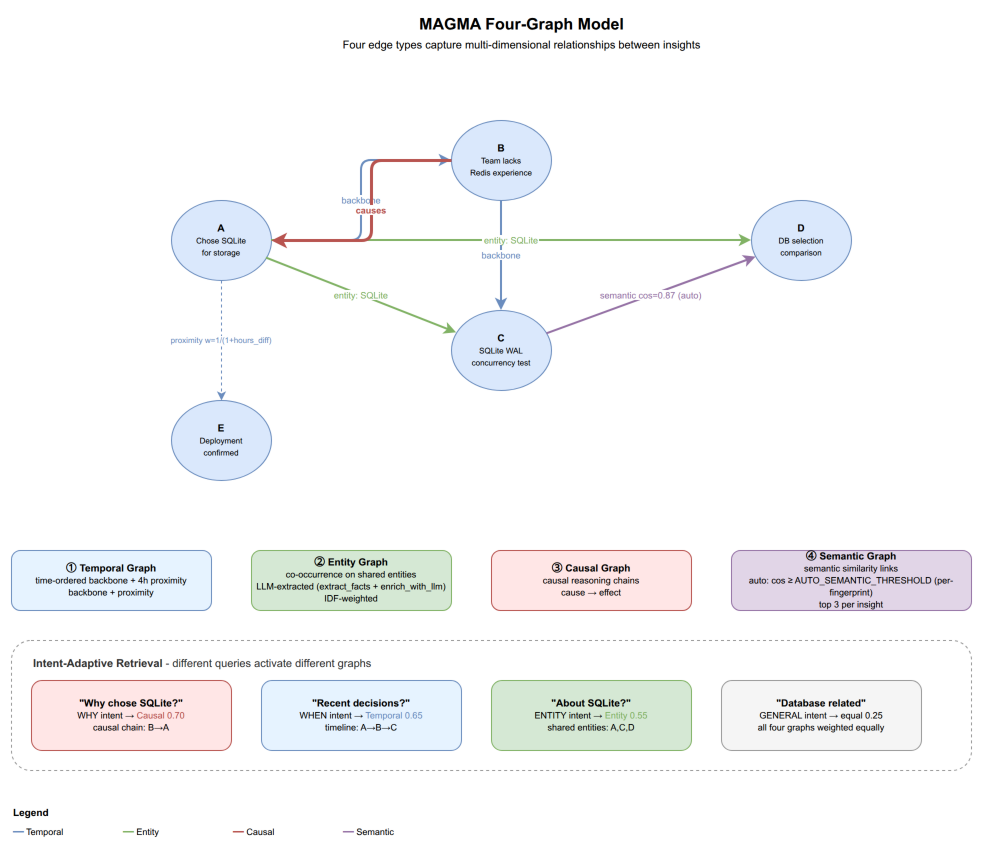

The diagram above was exported from draw.io. Its source (the exported page's mxGraphModel, read from the mxfile embedded in the PNG):
<mxGraphModel dx="1422" dy="1000" grid="1" gridSize="10" guides="1" tooltips="1" connect="1" arrows="1" fold="1" page="1" pageScale="1" pageWidth="1200" pageHeight="900" math="0" shadow="0">
  <root>
    <mxCell id="0" />
    <mxCell id="1" parent="0" />
    <mxCell id="fg_title" value="&lt;b&gt;MAGMA Four-Graph Model&lt;/b&gt;&lt;br&gt;&lt;font style=&quot;font-size:11px&quot;&gt;Four edge types capture multi-dimensional relationships between insights&lt;/font&gt;" style="text;html=1;align=center;verticalAlign=middle;fontSize=16;strokeColor=none;fillColor=none;" vertex="1" parent="1">
      <mxGeometry x="300" y="10" width="500" height="45" as="geometry" />
    </mxCell>
    <mxCell id="fg_n1" value="&lt;b&gt;A&lt;/b&gt;&lt;br&gt;&lt;font style=&quot;font-size:8px&quot;&gt;Chose SQLite&lt;br&gt;for storage&lt;/font&gt;" style="ellipse;whiteSpace=wrap;html=1;fillColor=#dae8fc;strokeColor=#6c8ebf;fontSize=10;" vertex="1" parent="1">
      <mxGeometry x="200" y="200" width="100" height="80" as="geometry" />
    </mxCell>
    <mxCell id="fg_n2" value="&lt;b&gt;B&lt;/b&gt;&lt;br&gt;&lt;font style=&quot;font-size:8px&quot;&gt;Team lacks&lt;br&gt;Redis experience&lt;/font&gt;" style="ellipse;whiteSpace=wrap;html=1;fillColor=#dae8fc;strokeColor=#6c8ebf;fontSize=10;" vertex="1" parent="1">
      <mxGeometry x="480" y="120" width="100" height="80" as="geometry" />
    </mxCell>
    <mxCell id="fg_n3" value="&lt;b&gt;C&lt;/b&gt;&lt;br&gt;&lt;font style=&quot;font-size:8px&quot;&gt;SQLite WAL&lt;br&gt;concurrency test&lt;/font&gt;" style="ellipse;whiteSpace=wrap;html=1;fillColor=#dae8fc;strokeColor=#6c8ebf;fontSize=10;" vertex="1" parent="1">
      <mxGeometry x="480" y="310" width="100" height="80" as="geometry" />
    </mxCell>
    <mxCell id="fg_n4" value="&lt;b&gt;D&lt;/b&gt;&lt;br&gt;&lt;font style=&quot;font-size:8px&quot;&gt;DB selection&lt;br&gt;comparison&lt;/font&gt;" style="ellipse;whiteSpace=wrap;html=1;fillColor=#dae8fc;strokeColor=#6c8ebf;fontSize=10;" vertex="1" parent="1">
      <mxGeometry x="780" y="200" width="100" height="80" as="geometry" />
    </mxCell>
    <mxCell id="fg_n5" value="&lt;b&gt;E&lt;/b&gt;&lt;br&gt;&lt;font style=&quot;font-size:8px&quot;&gt;Deployment&lt;br&gt;confirmed&lt;/font&gt;" style="ellipse;whiteSpace=wrap;html=1;fillColor=#dae8fc;strokeColor=#6c8ebf;fontSize=10;" vertex="1" parent="1">
      <mxGeometry x="200" y="400" width="100" height="80" as="geometry" />
    </mxCell>
    <mxCell id="fg_t_label" value="&lt;b&gt;① Temporal Graph&lt;/b&gt;&lt;br&gt;&lt;font style=&quot;font-size:9px&quot;&gt;time-ordered backbone + 4h proximity&lt;br&gt;backbone + proximity&lt;/font&gt;" style="rounded=1;whiteSpace=wrap;html=1;fillColor=#E6F3FF;strokeColor=#6c8ebf;fontSize=10;" vertex="1" parent="1">
      <mxGeometry x="40" y="550" width="200" height="60" as="geometry" />
    </mxCell>
    <mxCell id="fg_t1" value="backbone" style="edgeStyle=orthogonalEdgeStyle;rounded=1;strokeColor=#6c8ebf;strokeWidth=2;fontSize=9;fontColor=#6c8ebf;" edge="1" parent="1" source="fg_n1" target="fg_n2">
      <mxGeometry relative="1" as="geometry" />
    </mxCell>
    <mxCell id="fg_t2" value="backbone" style="edgeStyle=orthogonalEdgeStyle;rounded=1;strokeColor=#6c8ebf;strokeWidth=2;fontSize=9;fontColor=#6c8ebf;" edge="1" parent="1" source="fg_n2" target="fg_n3">
      <mxGeometry relative="1" as="geometry" />
    </mxCell>
    <mxCell id="fg_t3" value="proximity w=1/(1+hours_diff)" style="rounded=1;strokeColor=#6c8ebf;strokeWidth=1;dashed=1;fontSize=8;fontColor=#6c8ebf;" edge="1" parent="1" source="fg_n1" target="fg_n5">
      <mxGeometry relative="1" as="geometry" />
    </mxCell>
    <mxCell id="fg_e_label" value="&lt;b&gt;② Entity Graph&lt;/b&gt;&lt;br&gt;&lt;font style=&quot;font-size:9px&quot;&gt;co-occurrence on shared entities&lt;br&gt;LLM-extracted (extract_facts + enrich_with_llm)&lt;br&gt;IDF-weighted&lt;/font&gt;" style="rounded=1;whiteSpace=wrap;html=1;fillColor=#d5e8d4;strokeColor=#82b366;fontSize=10;" vertex="1" parent="1">
      <mxGeometry x="280" y="550" width="200" height="60" as="geometry" />
    </mxCell>
    <mxCell id="fg_e1" value="entity: SQLite" style="rounded=1;strokeColor=#82b366;strokeWidth=2;fontSize=9;fontColor=#82b366;" edge="1" parent="1" source="fg_n1" target="fg_n3">
      <mxGeometry relative="1" as="geometry" />
    </mxCell>
    <mxCell id="fg_e2" value="entity: SQLite" style="rounded=1;strokeColor=#82b366;strokeWidth=2;fontSize=9;fontColor=#82b366;" edge="1" parent="1" source="fg_n1" target="fg_n4">
      <mxGeometry relative="1" as="geometry" />
    </mxCell>
    <mxCell id="fg_c_label" value="&lt;b&gt;③ Causal Graph&lt;/b&gt;&lt;br&gt;&lt;font style=&quot;font-size:9px&quot;&gt;causal reasoning chains&lt;br&gt;cause → effect&lt;/font&gt;" style="rounded=1;whiteSpace=wrap;html=1;fillColor=#FFE6E6;strokeColor=#b85450;fontSize=10;" vertex="1" parent="1">
      <mxGeometry x="520" y="550" width="200" height="60" as="geometry" />
    </mxCell>
    <mxCell id="fg_c1" value="causes" style="rounded=1;strokeColor=#b85450;strokeWidth=3;fontSize=9;fontColor=#b85450;fontStyle=1;" edge="1" parent="1" source="fg_n2" target="fg_n1">
      <mxGeometry relative="1" as="geometry">
        <Array as="points">
          <mxPoint x="400" y="160" />
          <mxPoint x="400" y="240" />
        </Array>
      </mxGeometry>
    </mxCell>
    <mxCell id="fg_s_label" value="&lt;b&gt;④ Semantic Graph&lt;/b&gt;&lt;br&gt;&lt;font style=&quot;font-size:9px&quot;&gt;semantic similarity links&lt;br&gt;auto: cos ≥ AUTO_SEMANTIC_THRESHOLD (per-fingerprint)&lt;br&gt;top 3 per insight&lt;/font&gt;" style="rounded=1;whiteSpace=wrap;html=1;fillColor=#e1d5e7;strokeColor=#9673a6;fontSize=10;" vertex="1" parent="1">
      <mxGeometry x="760" y="550" width="240" height="60" as="geometry" />
    </mxCell>
    <mxCell id="fg_s1" value="semantic cos=0.87 (auto)" style="rounded=1;strokeColor=#9673a6;strokeWidth=2;dashed=0;fontSize=9;fontColor=#9673a6;" edge="1" parent="1" source="fg_n3" target="fg_n4">
      <mxGeometry relative="1" as="geometry" />
    </mxCell>
    <mxCell id="fg_intent_box" value="" style="rounded=1;whiteSpace=wrap;html=1;fillColor=none;strokeColor=#999999;dashed=1;" vertex="1" parent="1">
      <mxGeometry x="40" y="640" width="960" height="130" as="geometry" />
    </mxCell>
    <mxCell id="fg_intent_title" value="&lt;b&gt;Intent-Adaptive Retrieval&lt;/b&gt;  - different queries activate different graphs" style="text;html=1;align=left;fontSize=11;fillColor=none;strokeColor=none;fontColor=#333333;" vertex="1" parent="1">
      <mxGeometry x="60" y="650" width="500" height="20" as="geometry" />
    </mxCell>
    <mxCell id="fg_why" value="&lt;b&gt;&quot;Why chose SQLite?&quot;&lt;/b&gt;&lt;br&gt;&lt;font style=&quot;font-size:9px&quot;&gt;WHY intent → &lt;font color=&quot;#b85450&quot;&gt;Causal 0.70&lt;/font&gt;&lt;br&gt;causal chain: B→A&lt;/font&gt;" style="rounded=1;whiteSpace=wrap;html=1;fillColor=#FFE6E6;strokeColor=#b85450;fontSize=10;" vertex="1" parent="1">
      <mxGeometry x="60" y="680" width="200" height="70" as="geometry" />
    </mxCell>
    <mxCell id="fg_when" value="&lt;b&gt;&quot;Recent decisions?&quot;&lt;/b&gt;&lt;br&gt;&lt;font style=&quot;font-size:9px&quot;&gt;WHEN intent → &lt;font color=&quot;#6c8ebf&quot;&gt;Temporal 0.65&lt;/font&gt;&lt;br&gt;timeline: A→B→C&lt;/font&gt;" style="rounded=1;whiteSpace=wrap;html=1;fillColor=#E6F3FF;strokeColor=#6c8ebf;fontSize=10;" vertex="1" parent="1">
      <mxGeometry x="290" y="680" width="200" height="70" as="geometry" />
    </mxCell>
    <mxCell id="fg_entity" value="&lt;b&gt;&quot;About SQLite?&quot;&lt;/b&gt;&lt;br&gt;&lt;font style=&quot;font-size:9px&quot;&gt;ENTITY intent → &lt;font color=&quot;#82b366&quot;&gt;Entity 0.55&lt;/font&gt;&lt;br&gt;shared entities: A,C,D&lt;/font&gt;" style="rounded=1;whiteSpace=wrap;html=1;fillColor=#d5e8d4;strokeColor=#82b366;fontSize=10;" vertex="1" parent="1">
      <mxGeometry x="520" y="680" width="200" height="70" as="geometry" />
    </mxCell>
    <mxCell id="fg_general" value="&lt;b&gt;&quot;Database related&quot;&lt;/b&gt;&lt;br&gt;&lt;font style=&quot;font-size:9px&quot;&gt;GENERAL intent → equal 0.25&lt;br&gt;all four graphs weighted equally&lt;/font&gt;" style="rounded=1;whiteSpace=wrap;html=1;fillColor=#f5f5f5;strokeColor=#999999;fontSize=10;" vertex="1" parent="1">
      <mxGeometry x="750" y="680" width="200" height="70" as="geometry" />
    </mxCell>
    <mxCell id="fg_legend_title" value="&lt;b&gt;Legend&lt;/b&gt;" style="text;html=1;align=left;fontSize=10;fillColor=none;strokeColor=none;" vertex="1" parent="1">
      <mxGeometry x="40" y="800" width="60" height="20" as="geometry" />
    </mxCell>
    <mxCell id="fg_leg1" value="&lt;font color=&quot;#6c8ebf&quot;&gt;━━&lt;/font&gt; Temporal" style="text;html=1;align=left;fontSize=9;fillColor=none;strokeColor=none;" vertex="1" parent="1">
      <mxGeometry x="40" y="820" width="100" height="15" as="geometry" />
    </mxCell>
    <mxCell id="fg_leg2" value="&lt;font color=&quot;#82b366&quot;&gt;━━&lt;/font&gt; Entity" style="text;html=1;align=left;fontSize=9;fillColor=none;strokeColor=none;" vertex="1" parent="1">
      <mxGeometry x="150" y="820" width="100" height="15" as="geometry" />
    </mxCell>
    <mxCell id="fg_leg3" value="&lt;font color=&quot;#b85450&quot;&gt;━━&lt;/font&gt; Causal" style="text;html=1;align=left;fontSize=9;fillColor=none;strokeColor=none;" vertex="1" parent="1">
      <mxGeometry x="260" y="820" width="100" height="15" as="geometry" />
    </mxCell>
    <mxCell id="fg_leg4" value="&lt;font color=&quot;#9673a6&quot;&gt;━━&lt;/font&gt; Semantic" style="text;html=1;align=left;fontSize=9;fillColor=none;strokeColor=none;" vertex="1" parent="1">
      <mxGeometry x="370" y="820" width="100" height="15" as="geometry" />
    </mxCell>
  </root>
</mxGraphModel>